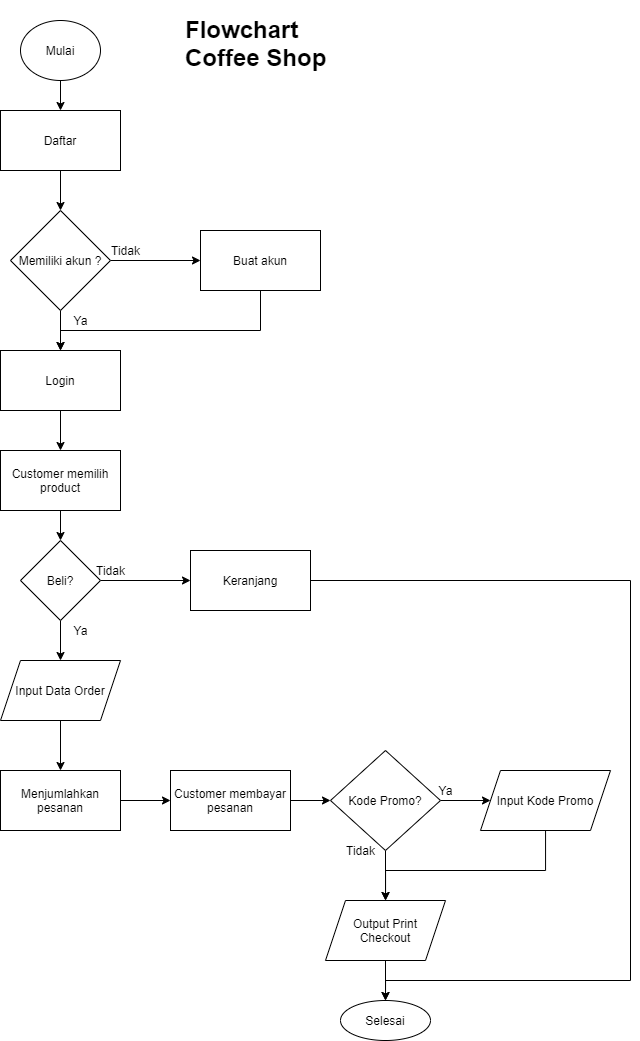

The diagram above was exported from draw.io. Its source (the exported page's mxGraphModel, read from the mxfile embedded in the PNG):
<mxGraphModel dx="1504" dy="726" grid="1" gridSize="10" guides="1" tooltips="1" connect="1" arrows="1" fold="1" page="1" pageScale="1" pageWidth="827" pageHeight="1169" math="0" shadow="0">
  <root>
    <mxCell id="WIyWlLk6GJQsqaUBKTNV-0" />
    <mxCell id="WIyWlLk6GJQsqaUBKTNV-1" parent="WIyWlLk6GJQsqaUBKTNV-0" />
    <mxCell id="gI9TDC_xDY3bn9U-A5Cx-8" style="edgeStyle=orthogonalEdgeStyle;rounded=0;orthogonalLoop=1;jettySize=auto;html=1;entryX=0.5;entryY=0;entryDx=0;entryDy=0;" edge="1" parent="WIyWlLk6GJQsqaUBKTNV-1" source="Dal8P_lMKBXMqJg5fkeh-0" target="gI9TDC_xDY3bn9U-A5Cx-0">
      <mxGeometry relative="1" as="geometry" />
    </mxCell>
    <mxCell id="Dal8P_lMKBXMqJg5fkeh-0" value="Mulai" style="ellipse;whiteSpace=wrap;html=1;" parent="WIyWlLk6GJQsqaUBKTNV-1" vertex="1">
      <mxGeometry x="190" y="50" width="80" height="60" as="geometry" />
    </mxCell>
    <mxCell id="Dal8P_lMKBXMqJg5fkeh-9" style="edgeStyle=orthogonalEdgeStyle;rounded=0;orthogonalLoop=1;jettySize=auto;html=1;entryX=0.5;entryY=0;entryDx=0;entryDy=0;" parent="WIyWlLk6GJQsqaUBKTNV-1" source="Dal8P_lMKBXMqJg5fkeh-1" target="Dal8P_lMKBXMqJg5fkeh-2" edge="1">
      <mxGeometry relative="1" as="geometry" />
    </mxCell>
    <mxCell id="Dal8P_lMKBXMqJg5fkeh-1" value="Customer memilih product" style="rounded=0;whiteSpace=wrap;html=1;" parent="WIyWlLk6GJQsqaUBKTNV-1" vertex="1">
      <mxGeometry x="170" y="480" width="120" height="60" as="geometry" />
    </mxCell>
    <mxCell id="Dal8P_lMKBXMqJg5fkeh-12" style="edgeStyle=orthogonalEdgeStyle;rounded=0;orthogonalLoop=1;jettySize=auto;html=1;" parent="WIyWlLk6GJQsqaUBKTNV-1" source="Dal8P_lMKBXMqJg5fkeh-2" target="Dal8P_lMKBXMqJg5fkeh-3" edge="1">
      <mxGeometry relative="1" as="geometry" />
    </mxCell>
    <mxCell id="gI9TDC_xDY3bn9U-A5Cx-18" style="edgeStyle=orthogonalEdgeStyle;rounded=0;orthogonalLoop=1;jettySize=auto;html=1;entryX=0;entryY=0.5;entryDx=0;entryDy=0;" edge="1" parent="WIyWlLk6GJQsqaUBKTNV-1" source="Dal8P_lMKBXMqJg5fkeh-2" target="gI9TDC_xDY3bn9U-A5Cx-17">
      <mxGeometry relative="1" as="geometry" />
    </mxCell>
    <mxCell id="Dal8P_lMKBXMqJg5fkeh-2" value="Beli?" style="rhombus;whiteSpace=wrap;html=1;" parent="WIyWlLk6GJQsqaUBKTNV-1" vertex="1">
      <mxGeometry x="190" y="570" width="80" height="80" as="geometry" />
    </mxCell>
    <mxCell id="Dal8P_lMKBXMqJg5fkeh-14" style="edgeStyle=orthogonalEdgeStyle;rounded=0;orthogonalLoop=1;jettySize=auto;html=1;entryX=0.5;entryY=0;entryDx=0;entryDy=0;" parent="WIyWlLk6GJQsqaUBKTNV-1" source="Dal8P_lMKBXMqJg5fkeh-3" target="Dal8P_lMKBXMqJg5fkeh-4" edge="1">
      <mxGeometry relative="1" as="geometry" />
    </mxCell>
    <mxCell id="Dal8P_lMKBXMqJg5fkeh-3" value="Input Data Order" style="shape=parallelogram;perimeter=parallelogramPerimeter;whiteSpace=wrap;html=1;fixedSize=1;" parent="WIyWlLk6GJQsqaUBKTNV-1" vertex="1">
      <mxGeometry x="170" y="690" width="120" height="60" as="geometry" />
    </mxCell>
    <mxCell id="Dal8P_lMKBXMqJg5fkeh-15" style="edgeStyle=orthogonalEdgeStyle;rounded=0;orthogonalLoop=1;jettySize=auto;html=1;entryX=0;entryY=0.5;entryDx=0;entryDy=0;" parent="WIyWlLk6GJQsqaUBKTNV-1" source="Dal8P_lMKBXMqJg5fkeh-4" target="Dal8P_lMKBXMqJg5fkeh-6" edge="1">
      <mxGeometry relative="1" as="geometry" />
    </mxCell>
    <mxCell id="Dal8P_lMKBXMqJg5fkeh-4" value="Menjumlahkan pesanan" style="rounded=0;whiteSpace=wrap;html=1;" parent="WIyWlLk6GJQsqaUBKTNV-1" vertex="1">
      <mxGeometry x="170" y="800" width="120" height="60" as="geometry" />
    </mxCell>
    <mxCell id="Dal8P_lMKBXMqJg5fkeh-17" style="edgeStyle=orthogonalEdgeStyle;rounded=0;orthogonalLoop=1;jettySize=auto;html=1;entryX=0.5;entryY=0;entryDx=0;entryDy=0;" parent="WIyWlLk6GJQsqaUBKTNV-1" source="Dal8P_lMKBXMqJg5fkeh-5" target="Dal8P_lMKBXMqJg5fkeh-7" edge="1">
      <mxGeometry relative="1" as="geometry" />
    </mxCell>
    <mxCell id="Dal8P_lMKBXMqJg5fkeh-5" value="Output Print&lt;br&gt;Checkout" style="shape=parallelogram;perimeter=parallelogramPerimeter;whiteSpace=wrap;html=1;fixedSize=1;" parent="WIyWlLk6GJQsqaUBKTNV-1" vertex="1">
      <mxGeometry x="495" y="930" width="120" height="60" as="geometry" />
    </mxCell>
    <mxCell id="gI9TDC_xDY3bn9U-A5Cx-21" style="edgeStyle=orthogonalEdgeStyle;rounded=0;orthogonalLoop=1;jettySize=auto;html=1;" edge="1" parent="WIyWlLk6GJQsqaUBKTNV-1" source="Dal8P_lMKBXMqJg5fkeh-6" target="gI9TDC_xDY3bn9U-A5Cx-20">
      <mxGeometry relative="1" as="geometry" />
    </mxCell>
    <mxCell id="Dal8P_lMKBXMqJg5fkeh-6" value="Customer membayar pesanan" style="rounded=0;whiteSpace=wrap;html=1;" parent="WIyWlLk6GJQsqaUBKTNV-1" vertex="1">
      <mxGeometry x="340" y="800" width="120" height="60" as="geometry" />
    </mxCell>
    <mxCell id="Dal8P_lMKBXMqJg5fkeh-7" value="Selesai" style="ellipse;whiteSpace=wrap;html=1;" parent="WIyWlLk6GJQsqaUBKTNV-1" vertex="1">
      <mxGeometry x="510" y="1030" width="90" height="40" as="geometry" />
    </mxCell>
    <mxCell id="Dal8P_lMKBXMqJg5fkeh-13" value="Ya" style="text;html=1;align=center;verticalAlign=middle;resizable=0;points=[];autosize=1;" parent="WIyWlLk6GJQsqaUBKTNV-1" vertex="1">
      <mxGeometry x="235" y="650" width="30" height="20" as="geometry" />
    </mxCell>
    <mxCell id="Dal8P_lMKBXMqJg5fkeh-18" value="&lt;h1&gt;Flowchart Coffee Shop&lt;/h1&gt;" style="text;html=1;strokeColor=none;fillColor=none;spacing=5;spacingTop=-20;whiteSpace=wrap;overflow=hidden;rounded=0;" parent="WIyWlLk6GJQsqaUBKTNV-1" vertex="1">
      <mxGeometry x="350" y="40" width="190" height="120" as="geometry" />
    </mxCell>
    <mxCell id="gI9TDC_xDY3bn9U-A5Cx-10" style="edgeStyle=orthogonalEdgeStyle;rounded=0;orthogonalLoop=1;jettySize=auto;html=1;entryX=0.5;entryY=0;entryDx=0;entryDy=0;" edge="1" parent="WIyWlLk6GJQsqaUBKTNV-1" source="gI9TDC_xDY3bn9U-A5Cx-0" target="gI9TDC_xDY3bn9U-A5Cx-1">
      <mxGeometry relative="1" as="geometry" />
    </mxCell>
    <mxCell id="gI9TDC_xDY3bn9U-A5Cx-0" value="Daftar" style="rounded=0;whiteSpace=wrap;html=1;" vertex="1" parent="WIyWlLk6GJQsqaUBKTNV-1">
      <mxGeometry x="170" y="140" width="120" height="60" as="geometry" />
    </mxCell>
    <mxCell id="gI9TDC_xDY3bn9U-A5Cx-11" style="edgeStyle=orthogonalEdgeStyle;rounded=0;orthogonalLoop=1;jettySize=auto;html=1;entryX=0;entryY=0.5;entryDx=0;entryDy=0;" edge="1" parent="WIyWlLk6GJQsqaUBKTNV-1" source="gI9TDC_xDY3bn9U-A5Cx-1" target="gI9TDC_xDY3bn9U-A5Cx-7">
      <mxGeometry relative="1" as="geometry" />
    </mxCell>
    <mxCell id="gI9TDC_xDY3bn9U-A5Cx-12" style="edgeStyle=orthogonalEdgeStyle;rounded=0;orthogonalLoop=1;jettySize=auto;html=1;entryX=0.5;entryY=0;entryDx=0;entryDy=0;" edge="1" parent="WIyWlLk6GJQsqaUBKTNV-1" source="gI9TDC_xDY3bn9U-A5Cx-1" target="gI9TDC_xDY3bn9U-A5Cx-4">
      <mxGeometry relative="1" as="geometry" />
    </mxCell>
    <mxCell id="gI9TDC_xDY3bn9U-A5Cx-1" value="Memiliki akun ?" style="rhombus;whiteSpace=wrap;html=1;" vertex="1" parent="WIyWlLk6GJQsqaUBKTNV-1">
      <mxGeometry x="180" y="240" width="100" height="100" as="geometry" />
    </mxCell>
    <mxCell id="gI9TDC_xDY3bn9U-A5Cx-13" style="edgeStyle=orthogonalEdgeStyle;rounded=0;orthogonalLoop=1;jettySize=auto;html=1;" edge="1" parent="WIyWlLk6GJQsqaUBKTNV-1" source="gI9TDC_xDY3bn9U-A5Cx-4" target="Dal8P_lMKBXMqJg5fkeh-1">
      <mxGeometry relative="1" as="geometry" />
    </mxCell>
    <mxCell id="gI9TDC_xDY3bn9U-A5Cx-4" value="Login" style="rounded=0;whiteSpace=wrap;html=1;" vertex="1" parent="WIyWlLk6GJQsqaUBKTNV-1">
      <mxGeometry x="170" y="380" width="120" height="60" as="geometry" />
    </mxCell>
    <mxCell id="gI9TDC_xDY3bn9U-A5Cx-16" style="edgeStyle=orthogonalEdgeStyle;rounded=0;orthogonalLoop=1;jettySize=auto;html=1;entryX=0.5;entryY=0;entryDx=0;entryDy=0;" edge="1" parent="WIyWlLk6GJQsqaUBKTNV-1" source="gI9TDC_xDY3bn9U-A5Cx-7" target="gI9TDC_xDY3bn9U-A5Cx-4">
      <mxGeometry relative="1" as="geometry">
        <Array as="points">
          <mxPoint x="430" y="360" />
          <mxPoint x="230" y="360" />
        </Array>
      </mxGeometry>
    </mxCell>
    <mxCell id="gI9TDC_xDY3bn9U-A5Cx-7" value="Buat akun" style="rounded=0;whiteSpace=wrap;html=1;" vertex="1" parent="WIyWlLk6GJQsqaUBKTNV-1">
      <mxGeometry x="370" y="260" width="120" height="60" as="geometry" />
    </mxCell>
    <mxCell id="gI9TDC_xDY3bn9U-A5Cx-14" value="Tidak" style="text;html=1;align=center;verticalAlign=middle;resizable=0;points=[];autosize=1;" vertex="1" parent="WIyWlLk6GJQsqaUBKTNV-1">
      <mxGeometry x="275" y="270" width="40" height="20" as="geometry" />
    </mxCell>
    <mxCell id="gI9TDC_xDY3bn9U-A5Cx-15" value="Ya" style="text;html=1;align=center;verticalAlign=middle;resizable=0;points=[];autosize=1;" vertex="1" parent="WIyWlLk6GJQsqaUBKTNV-1">
      <mxGeometry x="235" y="340" width="30" height="20" as="geometry" />
    </mxCell>
    <mxCell id="gI9TDC_xDY3bn9U-A5Cx-28" style="edgeStyle=orthogonalEdgeStyle;rounded=0;orthogonalLoop=1;jettySize=auto;html=1;entryX=0.5;entryY=0;entryDx=0;entryDy=0;" edge="1" parent="WIyWlLk6GJQsqaUBKTNV-1" source="gI9TDC_xDY3bn9U-A5Cx-17" target="Dal8P_lMKBXMqJg5fkeh-7">
      <mxGeometry relative="1" as="geometry">
        <Array as="points">
          <mxPoint x="800" y="610" />
          <mxPoint x="800" y="1010" />
          <mxPoint x="555" y="1010" />
        </Array>
      </mxGeometry>
    </mxCell>
    <mxCell id="gI9TDC_xDY3bn9U-A5Cx-17" value="Keranjang" style="rounded=0;whiteSpace=wrap;html=1;" vertex="1" parent="WIyWlLk6GJQsqaUBKTNV-1">
      <mxGeometry x="360" y="580" width="120" height="60" as="geometry" />
    </mxCell>
    <mxCell id="gI9TDC_xDY3bn9U-A5Cx-19" value="Tidak" style="text;html=1;align=center;verticalAlign=middle;resizable=0;points=[];autosize=1;" vertex="1" parent="WIyWlLk6GJQsqaUBKTNV-1">
      <mxGeometry x="260" y="590" width="40" height="20" as="geometry" />
    </mxCell>
    <mxCell id="gI9TDC_xDY3bn9U-A5Cx-22" style="edgeStyle=orthogonalEdgeStyle;rounded=0;orthogonalLoop=1;jettySize=auto;html=1;" edge="1" parent="WIyWlLk6GJQsqaUBKTNV-1" source="gI9TDC_xDY3bn9U-A5Cx-20" target="Dal8P_lMKBXMqJg5fkeh-5">
      <mxGeometry relative="1" as="geometry" />
    </mxCell>
    <mxCell id="gI9TDC_xDY3bn9U-A5Cx-25" style="edgeStyle=orthogonalEdgeStyle;rounded=0;orthogonalLoop=1;jettySize=auto;html=1;entryX=0;entryY=0.5;entryDx=0;entryDy=0;" edge="1" parent="WIyWlLk6GJQsqaUBKTNV-1" source="gI9TDC_xDY3bn9U-A5Cx-20" target="gI9TDC_xDY3bn9U-A5Cx-24">
      <mxGeometry relative="1" as="geometry" />
    </mxCell>
    <mxCell id="gI9TDC_xDY3bn9U-A5Cx-20" value="Kode Promo?" style="rhombus;whiteSpace=wrap;html=1;" vertex="1" parent="WIyWlLk6GJQsqaUBKTNV-1">
      <mxGeometry x="500" y="780" width="110" height="100" as="geometry" />
    </mxCell>
    <mxCell id="gI9TDC_xDY3bn9U-A5Cx-23" value="Tidak" style="text;html=1;align=center;verticalAlign=middle;resizable=0;points=[];autosize=1;" vertex="1" parent="WIyWlLk6GJQsqaUBKTNV-1">
      <mxGeometry x="510" y="870" width="40" height="20" as="geometry" />
    </mxCell>
    <mxCell id="gI9TDC_xDY3bn9U-A5Cx-27" style="edgeStyle=orthogonalEdgeStyle;rounded=0;orthogonalLoop=1;jettySize=auto;html=1;" edge="1" parent="WIyWlLk6GJQsqaUBKTNV-1" source="gI9TDC_xDY3bn9U-A5Cx-24" target="Dal8P_lMKBXMqJg5fkeh-5">
      <mxGeometry relative="1" as="geometry">
        <Array as="points">
          <mxPoint x="715" y="900" />
          <mxPoint x="555" y="900" />
        </Array>
      </mxGeometry>
    </mxCell>
    <mxCell id="gI9TDC_xDY3bn9U-A5Cx-24" value="Input Kode Promo" style="shape=parallelogram;perimeter=parallelogramPerimeter;whiteSpace=wrap;html=1;fixedSize=1;" vertex="1" parent="WIyWlLk6GJQsqaUBKTNV-1">
      <mxGeometry x="650" y="800" width="130" height="60" as="geometry" />
    </mxCell>
    <mxCell id="gI9TDC_xDY3bn9U-A5Cx-26" value="Ya" style="text;html=1;align=center;verticalAlign=middle;resizable=0;points=[];autosize=1;" vertex="1" parent="WIyWlLk6GJQsqaUBKTNV-1">
      <mxGeometry x="600" y="810" width="30" height="20" as="geometry" />
    </mxCell>
  </root>
</mxGraphModel>